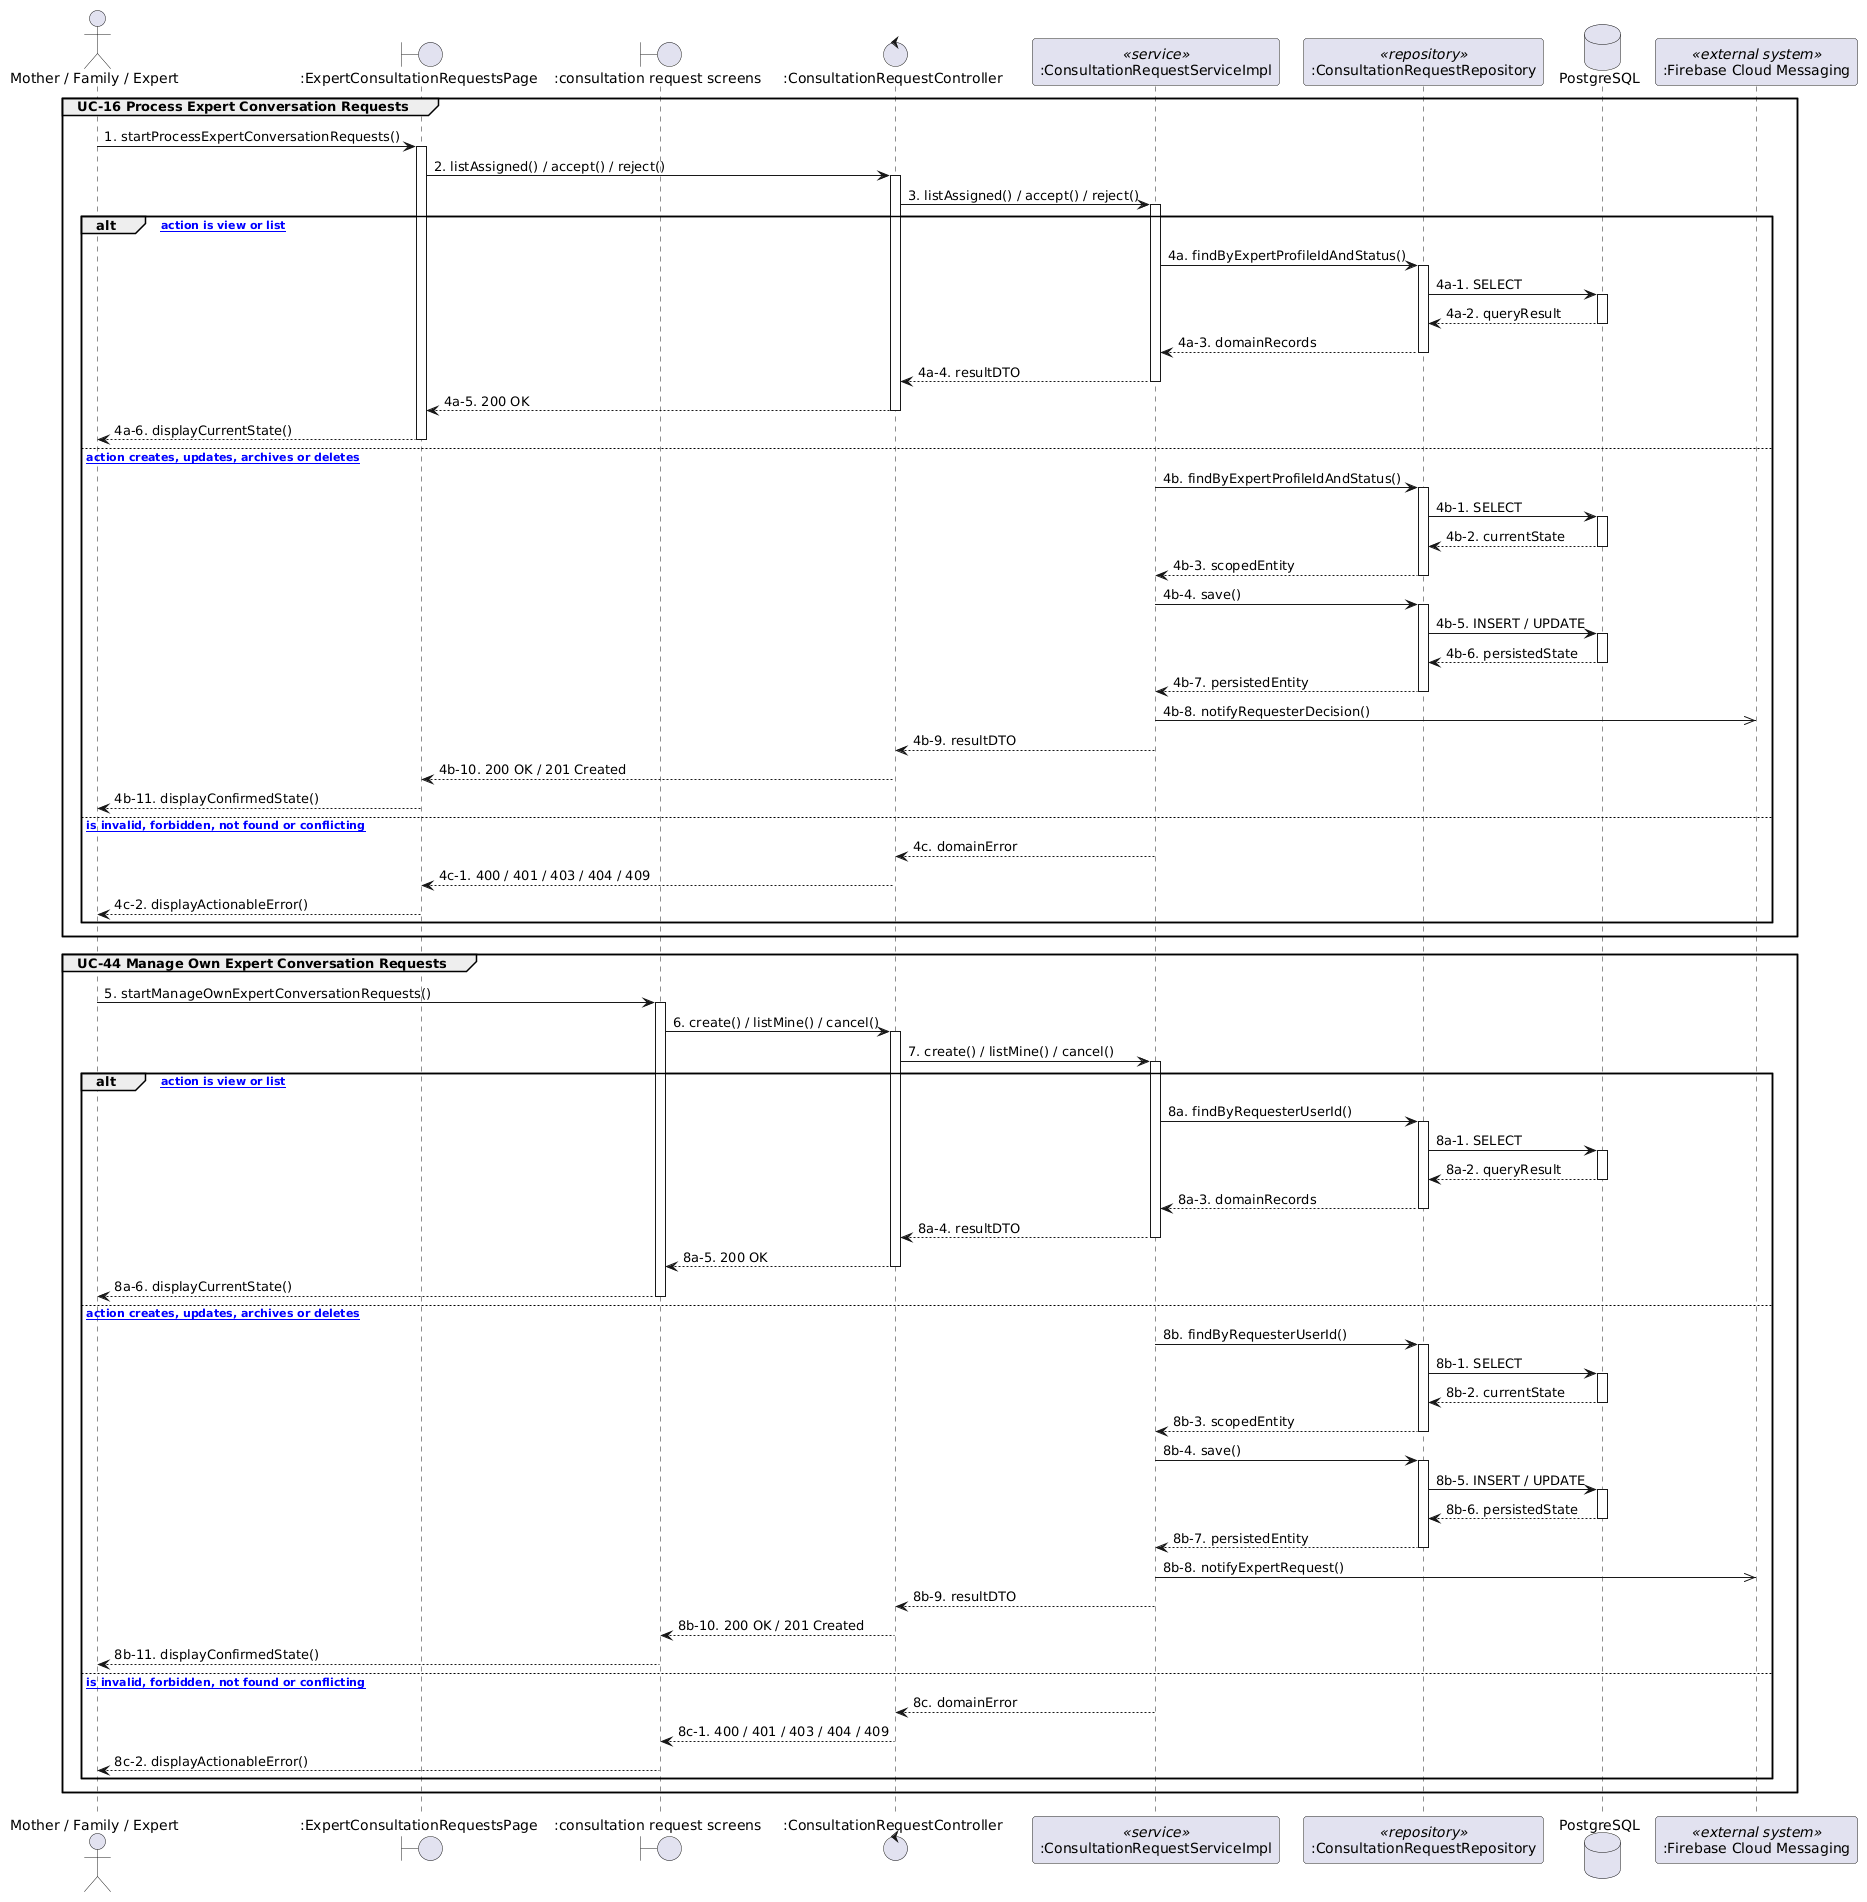

The diagram above was rendered by PlantUML. Its source (embedded in the PNG):
@startuml
skinparam shadowing false

actor "Mother / Family / Expert" as Actor
boundary ":ExpertConsultationRequestsPage" as UI1
boundary ":consultation request screens" as UI2
control ":ConsultationRequestController" as Controller1
participant ":ConsultationRequestServiceImpl" as Service1 <<service>>
participant ":ConsultationRequestRepository" as Repository1 <<repository>>
database "PostgreSQL" as DB
participant ":Firebase Cloud Messaging" as External1 <<external system>>

group UC-16 Process Expert Conversation Requests
  Actor -> UI1 : 1. startProcessExpertConversationRequests()
  activate UI1
  UI1 -> Controller1 : 2. listAssigned() / accept() / reject()
  activate Controller1
  Controller1 -> Service1 : 3. listAssigned() / accept() / reject()
  activate Service1
  alt [selected action is view or list]
    Service1 -> Repository1 : 4a. findByExpertProfileIdAndStatus()
    activate Repository1
    Repository1 -> DB : 4a-1. SELECT
    activate DB
    DB --> Repository1 : 4a-2. queryResult
    deactivate DB
    Repository1 --> Service1 : 4a-3. domainRecords
    deactivate Repository1
    Service1 --> Controller1 : 4a-4. resultDTO
    deactivate Service1
    Controller1 --> UI1 : 4a-5. 200 OK
    deactivate Controller1
    UI1 --> Actor : 4a-6. displayCurrentState()
    deactivate UI1
  else [selected action creates, updates, archives or deletes]
    Service1 -> Repository1 : 4b. findByExpertProfileIdAndStatus()
    activate Repository1
    Repository1 -> DB : 4b-1. SELECT
    activate DB
    DB --> Repository1 : 4b-2. currentState
    deactivate DB
    Repository1 --> Service1 : 4b-3. scopedEntity
    deactivate Repository1
    Service1 -> Repository1 : 4b-4. save()
    activate Repository1
    Repository1 -> DB : 4b-5. INSERT / UPDATE
    activate DB
    DB --> Repository1 : 4b-6. persistedState
    deactivate DB
    Repository1 --> Service1 : 4b-7. persistedEntity
    deactivate Repository1
    Service1 ->> External1 : 4b-8. notifyRequesterDecision()
    Service1 --> Controller1 : 4b-9. resultDTO
    deactivate Service1
    Controller1 --> UI1 : 4b-10. 200 OK / 201 Created
    deactivate Controller1
    UI1 --> Actor : 4b-11. displayConfirmedState()
    deactivate UI1
  else [request is invalid, forbidden, not found or conflicting]
    Service1 --> Controller1 : 4c. domainError
    deactivate Service1
    Controller1 --> UI1 : 4c-1. 400 / 401 / 403 / 404 / 409
    deactivate Controller1
    UI1 --> Actor : 4c-2. displayActionableError()
    deactivate UI1
  end
end

group UC-44 Manage Own Expert Conversation Requests
  Actor -> UI2 : 5. startManageOwnExpertConversationRequests()
  activate UI2
  UI2 -> Controller1 : 6. create() / listMine() / cancel()
  activate Controller1
  Controller1 -> Service1 : 7. create() / listMine() / cancel()
  activate Service1
  alt [selected action is view or list]
    Service1 -> Repository1 : 8a. findByRequesterUserId()
    activate Repository1
    Repository1 -> DB : 8a-1. SELECT
    activate DB
    DB --> Repository1 : 8a-2. queryResult
    deactivate DB
    Repository1 --> Service1 : 8a-3. domainRecords
    deactivate Repository1
    Service1 --> Controller1 : 8a-4. resultDTO
    deactivate Service1
    Controller1 --> UI2 : 8a-5. 200 OK
    deactivate Controller1
    UI2 --> Actor : 8a-6. displayCurrentState()
    deactivate UI2
  else [selected action creates, updates, archives or deletes]
    Service1 -> Repository1 : 8b. findByRequesterUserId()
    activate Repository1
    Repository1 -> DB : 8b-1. SELECT
    activate DB
    DB --> Repository1 : 8b-2. currentState
    deactivate DB
    Repository1 --> Service1 : 8b-3. scopedEntity
    deactivate Repository1
    Service1 -> Repository1 : 8b-4. save()
    activate Repository1
    Repository1 -> DB : 8b-5. INSERT / UPDATE
    activate DB
    DB --> Repository1 : 8b-6. persistedState
    deactivate DB
    Repository1 --> Service1 : 8b-7. persistedEntity
    deactivate Repository1
    Service1 ->> External1 : 8b-8. notifyExpertRequest()
    Service1 --> Controller1 : 8b-9. resultDTO
    deactivate Service1
    Controller1 --> UI2 : 8b-10. 200 OK / 201 Created
    deactivate Controller1
    UI2 --> Actor : 8b-11. displayConfirmedState()
    deactivate UI2
  else [request is invalid, forbidden, not found or conflicting]
    Service1 --> Controller1 : 8c. domainError
    deactivate Service1
    Controller1 --> UI2 : 8c-1. 400 / 401 / 403 / 404 / 409
    deactivate Controller1
    UI2 --> Actor : 8c-2. displayActionableError()
    deactivate UI2
  end
end
@enduml